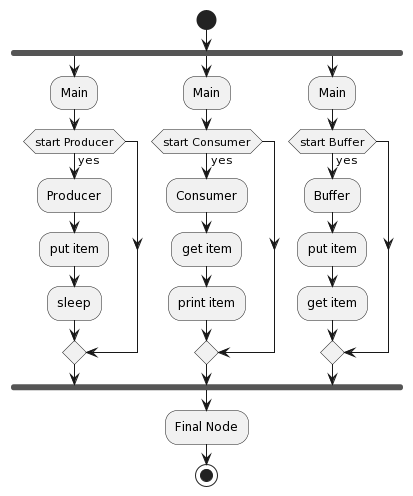

The diagram above was rendered by PlantUML. Its source (embedded in the PNG):
@startuml
start

fork
  :Main;
  if (start Producer) then (yes)
    :Producer;
    :put item;
    :sleep;
  endif
fork again
  :Main;
  if (start Consumer) then (yes)
    :Consumer;
    :get item;
    :print item;
  endif
fork again
  :Main;
  if (start Buffer) then (yes)
    :Buffer;
    :put item;
    :get item;
  endif
end fork

:Final Node;
stop
@enduml